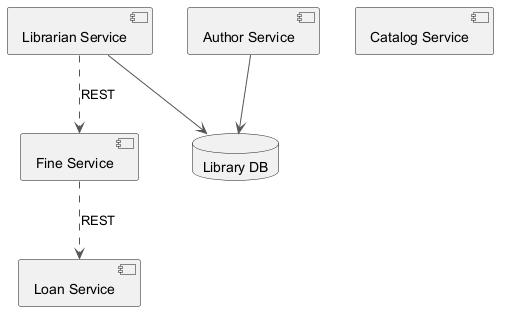

The diagram above was rendered by PlantUML. Its source (embedded in the PNG):
@startuml
skinparam backgroundColor #FFFFFF
skinparam classBackgroundColor #E8F4FA
skinparam classBorderColor #2C7DA0
skinparam ArrowColor #555555
component "Fine Service" as C_FineService
component "Loan Service" as C_LoanService
component "Catalog Service" as C_CatalogService
component "Author Service" as C_AuthorService
component "Librarian Service" as C_LibrarianService
database "Library DB" as DB_library
C_AuthorService --> DB_library
C_LibrarianService --> DB_library
C_FineService ..> C_LoanService : REST
C_LibrarianService ..> C_FineService : REST
@enduml